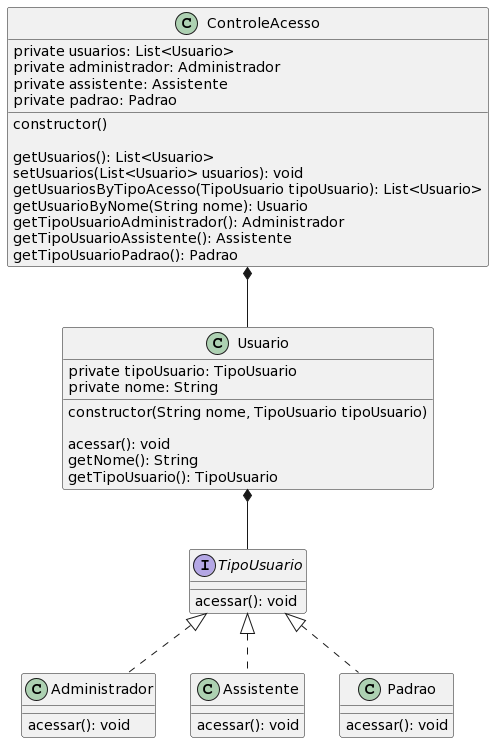

The diagram above was rendered by PlantUML. Its source (embedded in the PNG):
@startuml
class ControleAcesso {
  private usuarios: List<Usuario>
  private administrador: Administrador
  private assistente: Assistente
  private padrao: Padrao
  
  constructor()
  
  getUsuarios(): List<Usuario>
  setUsuarios(List<Usuario> usuarios): void
  getUsuariosByTipoAcesso(TipoUsuario tipoUsuario): List<Usuario>
  getUsuarioByNome(String nome): Usuario
  getTipoUsuarioAdministrador(): Administrador
  getTipoUsuarioAssistente(): Assistente
  getTipoUsuarioPadrao(): Padrao
}

class Usuario {
  private tipoUsuario: TipoUsuario
  private nome: String
  
  constructor(String nome, TipoUsuario tipoUsuario)
  
  acessar(): void
  getNome(): String
  getTipoUsuario(): TipoUsuario
}

interface TipoUsuario {
  acessar(): void
}

class Administrador implements TipoUsuario {
  acessar(): void
}

class Assistente implements TipoUsuario {
  acessar(): void
}

class Padrao implements TipoUsuario {
  acessar(): void
}

Usuario *-- TipoUsuario
ControleAcesso *-- Usuario
@enduml